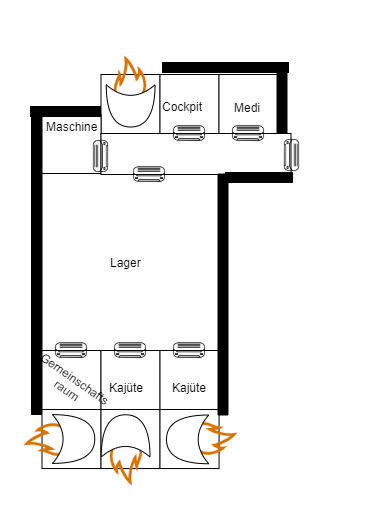

The diagram above was exported from draw.io. Its source (the exported page's mxGraphModel, read from the mxfile embedded in the PNG):
<mxGraphModel dx="1086" dy="806" grid="1" gridSize="10" guides="1" tooltips="1" connect="1" arrows="1" fold="1" page="1" pageScale="1" pageWidth="827" pageHeight="1169" math="0" shadow="0">
  <root>
    <mxCell id="0" />
    <mxCell id="1" parent="0" />
    <mxCell id="LkOkk59h3yxJZPWKoFCA-1" value="" style="group" vertex="1" connectable="0" parent="1">
      <mxGeometry x="100" y="130" width="378" height="476" as="geometry" />
    </mxCell>
    <mxCell id="LkOkk59h3yxJZPWKoFCA-2" value="" style="whiteSpace=wrap;html=1;aspect=fixed;" vertex="1" parent="LkOkk59h3yxJZPWKoFCA-1">
      <mxGeometry x="100.5" y="42" width="59.07" height="59.055" as="geometry" />
    </mxCell>
    <mxCell id="LkOkk59h3yxJZPWKoFCA-3" value="" style="whiteSpace=wrap;html=1;aspect=fixed;" vertex="1" parent="LkOkk59h3yxJZPWKoFCA-1">
      <mxGeometry x="41.5" y="82" width="59.07" height="59.055" as="geometry" />
    </mxCell>
    <mxCell id="LkOkk59h3yxJZPWKoFCA-4" value="" style="whiteSpace=wrap;html=1;aspect=fixed;" vertex="1" parent="LkOkk59h3yxJZPWKoFCA-1">
      <mxGeometry x="159.5" y="42" width="59.07" height="59.055" as="geometry" />
    </mxCell>
    <mxCell id="LkOkk59h3yxJZPWKoFCA-5" value="" style="whiteSpace=wrap;html=1;aspect=fixed;" vertex="1" parent="LkOkk59h3yxJZPWKoFCA-1">
      <mxGeometry x="218.5" y="42" width="59.07" height="59.055" as="geometry" />
    </mxCell>
    <mxCell id="LkOkk59h3yxJZPWKoFCA-6" value="" style="whiteSpace=wrap;html=1;aspect=fixed;" vertex="1" parent="LkOkk59h3yxJZPWKoFCA-1">
      <mxGeometry x="41.5" y="141" width="177.165" height="177.17" as="geometry" />
    </mxCell>
    <mxCell id="LkOkk59h3yxJZPWKoFCA-7" value="" style="whiteSpace=wrap;html=1;aspect=fixed;" vertex="1" parent="LkOkk59h3yxJZPWKoFCA-1">
      <mxGeometry x="41.5" y="318" width="59.07" height="59.055" as="geometry" />
    </mxCell>
    <mxCell id="LkOkk59h3yxJZPWKoFCA-8" value="" style="whiteSpace=wrap;html=1;aspect=fixed;" vertex="1" parent="LkOkk59h3yxJZPWKoFCA-1">
      <mxGeometry x="100.5" y="318" width="59.07" height="59.055" as="geometry" />
    </mxCell>
    <mxCell id="LkOkk59h3yxJZPWKoFCA-9" value="" style="whiteSpace=wrap;html=1;aspect=fixed;" vertex="1" parent="LkOkk59h3yxJZPWKoFCA-1">
      <mxGeometry x="159.5" y="318" width="59.07" height="59.055" as="geometry" />
    </mxCell>
    <mxCell id="LkOkk59h3yxJZPWKoFCA-10" value="" style="whiteSpace=wrap;html=1;aspect=fixed;" vertex="1" parent="LkOkk59h3yxJZPWKoFCA-1">
      <mxGeometry x="41.5" y="377" width="59.07" height="59.055" as="geometry" />
    </mxCell>
    <mxCell id="LkOkk59h3yxJZPWKoFCA-11" value="" style="whiteSpace=wrap;html=1;aspect=fixed;" vertex="1" parent="LkOkk59h3yxJZPWKoFCA-1">
      <mxGeometry x="100.5" y="377" width="59.07" height="59.055" as="geometry" />
    </mxCell>
    <mxCell id="LkOkk59h3yxJZPWKoFCA-12" value="" style="whiteSpace=wrap;html=1;aspect=fixed;" vertex="1" parent="LkOkk59h3yxJZPWKoFCA-1">
      <mxGeometry x="159.5" y="377" width="59.07" height="59.055" as="geometry" />
    </mxCell>
    <mxCell id="LkOkk59h3yxJZPWKoFCA-13" value="" style="rounded=0;whiteSpace=wrap;html=1;" vertex="1" parent="LkOkk59h3yxJZPWKoFCA-1">
      <mxGeometry x="100.5" y="101" width="190" height="41" as="geometry" />
    </mxCell>
    <mxCell id="LkOkk59h3yxJZPWKoFCA-14" value="" style="shape=image;html=1;verticalAlign=top;verticalLabelPosition=bottom;labelBackgroundColor=#ffffff;imageAspect=0;aspect=fixed;image=https://cdn2.iconfinder.com/data/icons/home-appliances-furnitures/100/air-conditioner-128.png;rotation=90;" vertex="1" parent="LkOkk59h3yxJZPWKoFCA-1">
      <mxGeometry x="271.5" y="104" width="38" height="38" as="geometry" />
    </mxCell>
    <mxCell id="LkOkk59h3yxJZPWKoFCA-15" value="" style="shape=image;html=1;verticalAlign=top;verticalLabelPosition=bottom;labelBackgroundColor=#ffffff;imageAspect=0;aspect=fixed;image=https://cdn2.iconfinder.com/data/icons/home-appliances-furnitures/100/air-conditioner-128.png;rotation=-90;" vertex="1" parent="LkOkk59h3yxJZPWKoFCA-1">
      <mxGeometry x="81.5" y="104" width="38" height="38" as="geometry" />
    </mxCell>
    <mxCell id="LkOkk59h3yxJZPWKoFCA-16" value="" style="shape=image;html=1;verticalAlign=top;verticalLabelPosition=bottom;labelBackgroundColor=#ffffff;imageAspect=0;aspect=fixed;image=https://cdn2.iconfinder.com/data/icons/home-appliances-furnitures/100/air-conditioner-128.png" vertex="1" parent="LkOkk59h3yxJZPWKoFCA-1">
      <mxGeometry x="130" y="123" width="38" height="38" as="geometry" />
    </mxCell>
    <mxCell id="LkOkk59h3yxJZPWKoFCA-17" value="" style="shape=image;html=1;verticalAlign=top;verticalLabelPosition=bottom;labelBackgroundColor=#ffffff;imageAspect=0;aspect=fixed;image=https://cdn2.iconfinder.com/data/icons/home-appliances-furnitures/100/air-conditioner-128.png" vertex="1" parent="LkOkk59h3yxJZPWKoFCA-1">
      <mxGeometry x="170" y="82" width="38" height="38" as="geometry" />
    </mxCell>
    <mxCell id="LkOkk59h3yxJZPWKoFCA-18" value="" style="shape=image;html=1;verticalAlign=top;verticalLabelPosition=bottom;labelBackgroundColor=#ffffff;imageAspect=0;aspect=fixed;image=https://cdn2.iconfinder.com/data/icons/home-appliances-furnitures/100/air-conditioner-128.png" vertex="1" parent="LkOkk59h3yxJZPWKoFCA-1">
      <mxGeometry x="229" y="82" width="38" height="38" as="geometry" />
    </mxCell>
    <mxCell id="LkOkk59h3yxJZPWKoFCA-19" value="" style="shape=image;html=1;verticalAlign=top;verticalLabelPosition=bottom;labelBackgroundColor=#ffffff;imageAspect=0;aspect=fixed;image=https://cdn2.iconfinder.com/data/icons/home-appliances-furnitures/100/air-conditioner-128.png" vertex="1" parent="LkOkk59h3yxJZPWKoFCA-1">
      <mxGeometry x="52" y="299" width="38" height="38" as="geometry" />
    </mxCell>
    <mxCell id="LkOkk59h3yxJZPWKoFCA-20" value="" style="shape=image;html=1;verticalAlign=top;verticalLabelPosition=bottom;labelBackgroundColor=#ffffff;imageAspect=0;aspect=fixed;image=https://cdn2.iconfinder.com/data/icons/home-appliances-furnitures/100/air-conditioner-128.png" vertex="1" parent="LkOkk59h3yxJZPWKoFCA-1">
      <mxGeometry x="111" y="299" width="38" height="38" as="geometry" />
    </mxCell>
    <mxCell id="LkOkk59h3yxJZPWKoFCA-21" value="" style="shape=image;html=1;verticalAlign=top;verticalLabelPosition=bottom;labelBackgroundColor=#ffffff;imageAspect=0;aspect=fixed;image=https://cdn2.iconfinder.com/data/icons/home-appliances-furnitures/100/air-conditioner-128.png" vertex="1" parent="LkOkk59h3yxJZPWKoFCA-1">
      <mxGeometry x="170" y="299" width="38" height="38" as="geometry" />
    </mxCell>
    <mxCell id="LkOkk59h3yxJZPWKoFCA-22" value="" style="group" vertex="1" connectable="0" parent="LkOkk59h3yxJZPWKoFCA-1">
      <mxGeometry y="354.5" width="104" height="104" as="geometry" />
    </mxCell>
    <mxCell id="LkOkk59h3yxJZPWKoFCA-23" value="" style="group" vertex="1" connectable="0" parent="LkOkk59h3yxJZPWKoFCA-22">
      <mxGeometry width="104" height="104" as="geometry" />
    </mxCell>
    <mxCell id="LkOkk59h3yxJZPWKoFCA-24" value="" style="shape=image;html=1;verticalAlign=top;verticalLabelPosition=bottom;labelBackgroundColor=#ffffff;imageAspect=0;aspect=fixed;image=https://cdn3.iconfinder.com/data/icons/elements-icons/75/Icon_Element_Fire_02-128.png;rotation=-90;" vertex="1" parent="LkOkk59h3yxJZPWKoFCA-23">
      <mxGeometry width="104" height="104" as="geometry" />
    </mxCell>
    <mxCell id="LkOkk59h3yxJZPWKoFCA-25" value="" style="shape=xor;whiteSpace=wrap;html=1;" vertex="1" parent="LkOkk59h3yxJZPWKoFCA-23">
      <mxGeometry x="52" y="27.625" width="42.25" height="48.75" as="geometry" />
    </mxCell>
    <mxCell id="LkOkk59h3yxJZPWKoFCA-26" value="" style="group;rotation=90;" vertex="1" connectable="0" parent="LkOkk59h3yxJZPWKoFCA-1">
      <mxGeometry x="78" width="214" height="150" as="geometry" />
    </mxCell>
    <mxCell id="LkOkk59h3yxJZPWKoFCA-27" value="" style="group;rotation=90;" vertex="1" connectable="0" parent="LkOkk59h3yxJZPWKoFCA-26">
      <mxGeometry width="214" height="150" as="geometry" />
    </mxCell>
    <mxCell id="LkOkk59h3yxJZPWKoFCA-28" value="" style="shape=image;html=1;verticalAlign=top;verticalLabelPosition=bottom;labelBackgroundColor=#ffffff;imageAspect=0;aspect=fixed;image=https://cdn3.iconfinder.com/data/icons/elements-icons/75/Icon_Element_Fire_02-128.png;rotation=0;" vertex="1" parent="LkOkk59h3yxJZPWKoFCA-27">
      <mxGeometry width="104" height="104" as="geometry" />
    </mxCell>
    <mxCell id="LkOkk59h3yxJZPWKoFCA-29" value="" style="shape=xor;whiteSpace=wrap;html=1;rotation=90;" vertex="1" parent="LkOkk59h3yxJZPWKoFCA-27">
      <mxGeometry x="31" y="49" width="42.25" height="48.75" as="geometry" />
    </mxCell>
    <mxCell id="LkOkk59h3yxJZPWKoFCA-30" value="Cockpit" style="text;html=1;resizable=0;autosize=1;align=center;verticalAlign=middle;points=[];fillColor=none;strokeColor=none;rounded=0;" vertex="1" parent="LkOkk59h3yxJZPWKoFCA-27">
      <mxGeometry x="74" y="63.5" width="60" height="20" as="geometry" />
    </mxCell>
    <mxCell id="LkOkk59h3yxJZPWKoFCA-31" value="" style="verticalLabelPosition=bottom;html=1;verticalAlign=top;align=center;shape=mxgraph.floorplan.wall;fillColor=#000000;" vertex="1" parent="LkOkk59h3yxJZPWKoFCA-27">
      <mxGeometry x="84" y="30" width="126" height="10" as="geometry" />
    </mxCell>
    <mxCell id="LkOkk59h3yxJZPWKoFCA-32" value="" style="verticalLabelPosition=bottom;html=1;verticalAlign=top;align=center;shape=mxgraph.floorplan.wall;fillColor=#000000;rotation=180;" vertex="1" parent="LkOkk59h3yxJZPWKoFCA-27">
      <mxGeometry x="147" y="140" width="67" height="10" as="geometry" />
    </mxCell>
    <mxCell id="LkOkk59h3yxJZPWKoFCA-33" value="" style="group;rotation=-90;" vertex="1" connectable="0" parent="LkOkk59h3yxJZPWKoFCA-1">
      <mxGeometry x="73" y="372" width="104" height="104" as="geometry" />
    </mxCell>
    <mxCell id="LkOkk59h3yxJZPWKoFCA-34" value="" style="group;rotation=-90;" vertex="1" connectable="0" parent="LkOkk59h3yxJZPWKoFCA-33">
      <mxGeometry width="104" height="104" as="geometry" />
    </mxCell>
    <mxCell id="LkOkk59h3yxJZPWKoFCA-35" value="" style="shape=image;html=1;verticalAlign=top;verticalLabelPosition=bottom;labelBackgroundColor=#ffffff;imageAspect=0;aspect=fixed;image=https://cdn3.iconfinder.com/data/icons/elements-icons/75/Icon_Element_Fire_02-128.png;rotation=-180;" vertex="1" parent="LkOkk59h3yxJZPWKoFCA-34">
      <mxGeometry width="104" height="104" as="geometry" />
    </mxCell>
    <mxCell id="LkOkk59h3yxJZPWKoFCA-36" value="" style="shape=xor;whiteSpace=wrap;html=1;rotation=-90;" vertex="1" parent="LkOkk59h3yxJZPWKoFCA-34">
      <mxGeometry x="31" y="7" width="42.25" height="48.75" as="geometry" />
    </mxCell>
    <mxCell id="LkOkk59h3yxJZPWKoFCA-37" value="" style="group;rotation=180;" vertex="1" connectable="0" parent="LkOkk59h3yxJZPWKoFCA-1">
      <mxGeometry x="156" y="354.5" width="104" height="104" as="geometry" />
    </mxCell>
    <mxCell id="LkOkk59h3yxJZPWKoFCA-38" value="" style="group;rotation=180;" vertex="1" connectable="0" parent="LkOkk59h3yxJZPWKoFCA-37">
      <mxGeometry width="104" height="104" as="geometry" />
    </mxCell>
    <mxCell id="LkOkk59h3yxJZPWKoFCA-39" value="" style="shape=image;html=1;verticalAlign=top;verticalLabelPosition=bottom;labelBackgroundColor=#ffffff;imageAspect=0;aspect=fixed;image=https://cdn3.iconfinder.com/data/icons/elements-icons/75/Icon_Element_Fire_02-128.png;rotation=90;" vertex="1" parent="LkOkk59h3yxJZPWKoFCA-38">
      <mxGeometry width="104" height="104" as="geometry" />
    </mxCell>
    <mxCell id="LkOkk59h3yxJZPWKoFCA-40" value="" style="shape=xor;whiteSpace=wrap;html=1;rotation=180;" vertex="1" parent="LkOkk59h3yxJZPWKoFCA-38">
      <mxGeometry x="10" y="28" width="42.25" height="48.75" as="geometry" />
    </mxCell>
    <mxCell id="LkOkk59h3yxJZPWKoFCA-41" value="Maschine" style="text;html=1;resizable=0;autosize=1;align=center;verticalAlign=middle;points=[];fillColor=none;strokeColor=none;rounded=0;" vertex="1" parent="LkOkk59h3yxJZPWKoFCA-1">
      <mxGeometry x="36" y="84" width="70" height="20" as="geometry" />
    </mxCell>
    <mxCell id="LkOkk59h3yxJZPWKoFCA-42" value="Kajüte" style="text;html=1;resizable=0;autosize=1;align=center;verticalAlign=middle;points=[];fillColor=none;strokeColor=none;rounded=0;" vertex="1" parent="LkOkk59h3yxJZPWKoFCA-1">
      <mxGeometry x="164" y="344.5" width="50" height="20" as="geometry" />
    </mxCell>
    <mxCell id="LkOkk59h3yxJZPWKoFCA-43" value="Kajüte" style="text;html=1;resizable=0;autosize=1;align=center;verticalAlign=middle;points=[];fillColor=none;strokeColor=none;rounded=0;" vertex="1" parent="LkOkk59h3yxJZPWKoFCA-1">
      <mxGeometry x="100.5" y="344.5" width="50" height="20" as="geometry" />
    </mxCell>
    <mxCell id="LkOkk59h3yxJZPWKoFCA-44" value="Lager" style="text;html=1;resizable=0;autosize=1;align=center;verticalAlign=middle;points=[];fillColor=none;strokeColor=none;rounded=0;" vertex="1" parent="LkOkk59h3yxJZPWKoFCA-1">
      <mxGeometry x="100.5" y="220" width="50" height="20" as="geometry" />
    </mxCell>
    <mxCell id="LkOkk59h3yxJZPWKoFCA-45" value="Gemeinschafts&lt;br&gt;raum" style="text;html=1;resizable=0;autosize=1;align=center;verticalAlign=middle;points=[];fillColor=none;strokeColor=none;rounded=0;rotation=35;" vertex="1" parent="LkOkk59h3yxJZPWKoFCA-1">
      <mxGeometry x="21" y="337" width="100" height="30" as="geometry" />
    </mxCell>
    <mxCell id="LkOkk59h3yxJZPWKoFCA-46" value="" style="verticalLabelPosition=bottom;html=1;verticalAlign=top;align=center;shape=mxgraph.floorplan.wall;fillColor=#000000;rotation=90;" vertex="1" parent="LkOkk59h3yxJZPWKoFCA-1">
      <mxGeometry x="-117" y="224" width="306" height="10" as="geometry" />
    </mxCell>
    <mxCell id="LkOkk59h3yxJZPWKoFCA-47" value="" style="verticalLabelPosition=bottom;html=1;verticalAlign=top;align=center;shape=mxgraph.floorplan.wall;fillColor=#000000;" vertex="1" parent="LkOkk59h3yxJZPWKoFCA-1">
      <mxGeometry x="30" y="74" width="70" height="10" as="geometry" />
    </mxCell>
    <mxCell id="LkOkk59h3yxJZPWKoFCA-48" value="" style="verticalLabelPosition=bottom;html=1;verticalAlign=top;align=center;shape=mxgraph.floorplan.wall;fillColor=#000000;rotation=90;" vertex="1" parent="LkOkk59h3yxJZPWKoFCA-1">
      <mxGeometry x="248" y="61.5" width="67" height="10" as="geometry" />
    </mxCell>
    <mxCell id="LkOkk59h3yxJZPWKoFCA-49" value="" style="verticalLabelPosition=bottom;html=1;verticalAlign=top;align=center;shape=mxgraph.floorplan.wall;fillColor=#000000;rotation=90;" vertex="1" parent="LkOkk59h3yxJZPWKoFCA-1">
      <mxGeometry x="102" y="257" width="241" height="10" as="geometry" />
    </mxCell>
    <mxCell id="LkOkk59h3yxJZPWKoFCA-50" value="Medi" style="text;html=1;resizable=0;autosize=1;align=center;verticalAlign=middle;points=[];fillColor=none;strokeColor=none;rounded=0;" vertex="1" parent="LkOkk59h3yxJZPWKoFCA-1">
      <mxGeometry x="227" y="65" width="40" height="20" as="geometry" />
    </mxCell>
  </root>
</mxGraphModel>